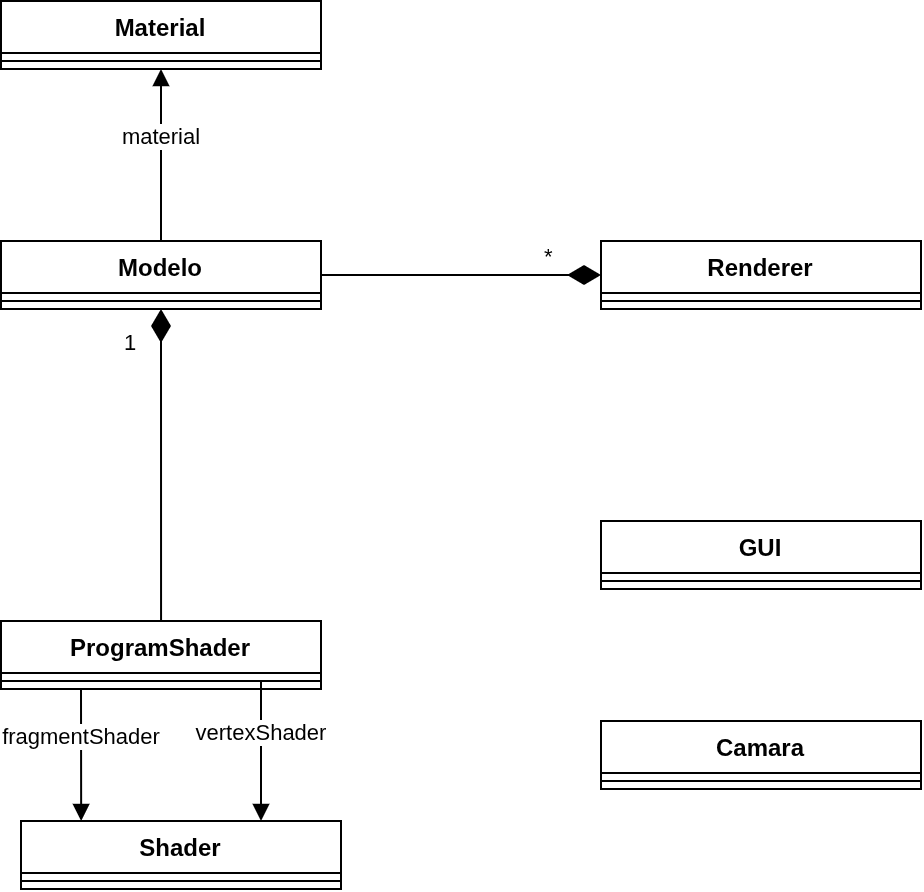

The diagram above was exported from draw.io. Its source (the exported page's mxGraphModel, read from the mxfile embedded in the PNG):
<mxGraphModel dx="1039" dy="602" grid="1" gridSize="10" guides="1" tooltips="1" connect="1" arrows="1" fold="1" page="1" pageScale="1" pageWidth="1169" pageHeight="827" math="0" shadow="0">
  <root>
    <mxCell id="0" />
    <mxCell id="1" parent="0" />
    <mxCell id="4N0uKCxr55WzmfIDD4PY-1" parent="1" style="swimlane;fontStyle=1;align=center;verticalAlign=top;childLayout=stackLayout;horizontal=1;startSize=26;horizontalStack=0;resizeParent=1;resizeParentMax=0;resizeLast=0;collapsible=1;marginBottom=0;whiteSpace=wrap;html=1;" value="Renderer" vertex="1">
      <mxGeometry height="34" width="160" x="550" y="240" as="geometry" />
    </mxCell>
    <mxCell id="4N0uKCxr55WzmfIDD4PY-3" parent="4N0uKCxr55WzmfIDD4PY-1" style="line;strokeWidth=1;fillColor=none;align=left;verticalAlign=middle;spacingTop=-1;spacingLeft=3;spacingRight=3;rotatable=0;labelPosition=right;points=[];portConstraint=eastwest;strokeColor=inherit;" value="" vertex="1">
      <mxGeometry height="8" width="160" y="26" as="geometry" />
    </mxCell>
    <mxCell id="4N0uKCxr55WzmfIDD4PY-6" parent="1" style="swimlane;fontStyle=1;align=center;verticalAlign=top;childLayout=stackLayout;horizontal=1;startSize=26;horizontalStack=0;resizeParent=1;resizeParentMax=0;resizeLast=0;collapsible=1;marginBottom=0;whiteSpace=wrap;html=1;" value="Modelo" vertex="1">
      <mxGeometry height="34" width="160" x="250" y="240" as="geometry" />
    </mxCell>
    <mxCell id="4N0uKCxr55WzmfIDD4PY-8" parent="4N0uKCxr55WzmfIDD4PY-6" style="line;strokeWidth=1;fillColor=none;align=left;verticalAlign=middle;spacingTop=-1;spacingLeft=3;spacingRight=3;rotatable=0;labelPosition=right;points=[];portConstraint=eastwest;strokeColor=inherit;" value="" vertex="1">
      <mxGeometry height="8" width="160" y="26" as="geometry" />
    </mxCell>
    <mxCell id="4N0uKCxr55WzmfIDD4PY-10" parent="1" style="swimlane;fontStyle=1;align=center;verticalAlign=top;childLayout=stackLayout;horizontal=1;startSize=26;horizontalStack=0;resizeParent=1;resizeParentMax=0;resizeLast=0;collapsible=1;marginBottom=0;whiteSpace=wrap;html=1;" value="ProgramShader" vertex="1">
      <mxGeometry height="34" width="160" x="250" y="430" as="geometry" />
    </mxCell>
    <mxCell id="4N0uKCxr55WzmfIDD4PY-12" parent="4N0uKCxr55WzmfIDD4PY-10" style="line;strokeWidth=1;fillColor=none;align=left;verticalAlign=middle;spacingTop=-1;spacingLeft=3;spacingRight=3;rotatable=0;labelPosition=right;points=[];portConstraint=eastwest;strokeColor=inherit;" value="" vertex="1">
      <mxGeometry height="8" width="160" y="26" as="geometry" />
    </mxCell>
    <mxCell id="4N0uKCxr55WzmfIDD4PY-14" parent="1" style="swimlane;fontStyle=1;align=center;verticalAlign=top;childLayout=stackLayout;horizontal=1;startSize=26;horizontalStack=0;resizeParent=1;resizeParentMax=0;resizeLast=0;collapsible=1;marginBottom=0;whiteSpace=wrap;html=1;" value="Shader" vertex="1">
      <mxGeometry height="34" width="160" x="260" y="530" as="geometry" />
    </mxCell>
    <mxCell id="4N0uKCxr55WzmfIDD4PY-16" parent="4N0uKCxr55WzmfIDD4PY-14" style="line;strokeWidth=1;fillColor=none;align=left;verticalAlign=middle;spacingTop=-1;spacingLeft=3;spacingRight=3;rotatable=0;labelPosition=right;points=[];portConstraint=eastwest;strokeColor=inherit;" value="" vertex="1">
      <mxGeometry height="8" width="160" y="26" as="geometry" />
    </mxCell>
    <mxCell id="4N0uKCxr55WzmfIDD4PY-19" parent="1" style="swimlane;fontStyle=1;align=center;verticalAlign=top;childLayout=stackLayout;horizontal=1;startSize=26;horizontalStack=0;resizeParent=1;resizeParentMax=0;resizeLast=0;collapsible=1;marginBottom=0;whiteSpace=wrap;html=1;" value="Camara" vertex="1">
      <mxGeometry height="34" width="160" x="550" y="480" as="geometry" />
    </mxCell>
    <mxCell id="4N0uKCxr55WzmfIDD4PY-21" parent="4N0uKCxr55WzmfIDD4PY-19" style="line;strokeWidth=1;fillColor=none;align=left;verticalAlign=middle;spacingTop=-1;spacingLeft=3;spacingRight=3;rotatable=0;labelPosition=right;points=[];portConstraint=eastwest;strokeColor=inherit;" value="" vertex="1">
      <mxGeometry height="8" width="160" y="26" as="geometry" />
    </mxCell>
    <mxCell id="4N0uKCxr55WzmfIDD4PY-23" parent="1" style="swimlane;fontStyle=1;align=center;verticalAlign=top;childLayout=stackLayout;horizontal=1;startSize=26;horizontalStack=0;resizeParent=1;resizeParentMax=0;resizeLast=0;collapsible=1;marginBottom=0;whiteSpace=wrap;html=1;" value="GUI" vertex="1">
      <mxGeometry height="34" width="160" x="550" y="380" as="geometry" />
    </mxCell>
    <mxCell id="4N0uKCxr55WzmfIDD4PY-25" parent="4N0uKCxr55WzmfIDD4PY-23" style="line;strokeWidth=1;fillColor=none;align=left;verticalAlign=middle;spacingTop=-1;spacingLeft=3;spacingRight=3;rotatable=0;labelPosition=right;points=[];portConstraint=eastwest;strokeColor=inherit;" value="" vertex="1">
      <mxGeometry height="8" width="160" y="26" as="geometry" />
    </mxCell>
    <mxCell id="4N0uKCxr55WzmfIDD4PY-28" edge="1" parent="1" style="html=1;verticalAlign=bottom;endArrow=block;curved=0;rounded=0;entryX=0.75;entryY=0;entryDx=0;entryDy=0;" target="4N0uKCxr55WzmfIDD4PY-14" value="vertexShader">
      <mxGeometry relative="1" width="80" as="geometry">
        <mxPoint x="380" y="460" as="sourcePoint" />
        <mxPoint x="530" y="440.29" as="targetPoint" />
      </mxGeometry>
    </mxCell>
    <mxCell id="4N0uKCxr55WzmfIDD4PY-29" edge="1" parent="1" source="4N0uKCxr55WzmfIDD4PY-10" style="html=1;verticalAlign=bottom;endArrow=block;curved=0;rounded=0;entryX=0.188;entryY=0;entryDx=0;entryDy=0;exitX=0.25;exitY=1;exitDx=0;exitDy=0;entryPerimeter=0;" target="4N0uKCxr55WzmfIDD4PY-14" value="fragmentShader">
      <mxGeometry relative="1" width="80" as="geometry">
        <mxPoint x="410" y="460" as="sourcePoint" />
        <mxPoint x="530" y="460.29" as="targetPoint" />
      </mxGeometry>
    </mxCell>
    <mxCell id="4N0uKCxr55WzmfIDD4PY-30" edge="1" parent="1" source="4N0uKCxr55WzmfIDD4PY-6" style="endArrow=none;html=1;endSize=12;startArrow=diamondThin;startSize=14;startFill=1;edgeStyle=orthogonalEdgeStyle;align=left;verticalAlign=bottom;rounded=0;exitX=0.5;exitY=1;exitDx=0;exitDy=0;endFill=0;" value="1">
      <mxGeometry relative="1" x="-0.6661" y="-20" as="geometry">
        <mxPoint as="offset" />
        <Array as="points">
          <mxPoint x="330" y="429.67" />
        </Array>
        <mxPoint x="370" y="340" as="sourcePoint" />
        <mxPoint x="330.03" y="429.66" as="targetPoint" />
      </mxGeometry>
    </mxCell>
    <mxCell id="4N0uKCxr55WzmfIDD4PY-32" edge="1" parent="1" source="4N0uKCxr55WzmfIDD4PY-1" style="endArrow=none;html=1;endSize=12;startArrow=diamondThin;startSize=14;startFill=1;edgeStyle=orthogonalEdgeStyle;align=left;verticalAlign=bottom;rounded=0;exitX=0;exitY=0.5;exitDx=0;exitDy=0;endFill=0;entryX=1;entryY=0.5;entryDx=0;entryDy=0;" target="4N0uKCxr55WzmfIDD4PY-6" value="*">
      <mxGeometry relative="1" x="-0.5714" as="geometry">
        <mxPoint as="offset" />
        <Array as="points">
          <mxPoint x="470" y="257" />
          <mxPoint x="470" y="257" />
        </Array>
        <mxPoint x="380" y="360" as="sourcePoint" />
        <mxPoint x="380.03" y="515.6600000000001" as="targetPoint" />
      </mxGeometry>
    </mxCell>
    <mxCell id="0JdGjylidw1q5_fkAVzA-1" parent="1" style="swimlane;fontStyle=1;align=center;verticalAlign=top;childLayout=stackLayout;horizontal=1;startSize=26;horizontalStack=0;resizeParent=1;resizeParentMax=0;resizeLast=0;collapsible=1;marginBottom=0;whiteSpace=wrap;html=1;" value="Material" vertex="1">
      <mxGeometry height="34" width="160" x="250" y="120" as="geometry" />
    </mxCell>
    <mxCell id="0JdGjylidw1q5_fkAVzA-2" parent="0JdGjylidw1q5_fkAVzA-1" style="line;strokeWidth=1;fillColor=none;align=left;verticalAlign=middle;spacingTop=-1;spacingLeft=3;spacingRight=3;rotatable=0;labelPosition=right;points=[];portConstraint=eastwest;strokeColor=inherit;" value="" vertex="1">
      <mxGeometry height="8" width="160" y="26" as="geometry" />
    </mxCell>
    <mxCell id="0JdGjylidw1q5_fkAVzA-4" edge="1" parent="1" source="4N0uKCxr55WzmfIDD4PY-6" style="html=1;verticalAlign=bottom;endArrow=block;curved=0;rounded=0;exitX=0.5;exitY=0;exitDx=0;exitDy=0;entryX=0.5;entryY=1;entryDx=0;entryDy=0;" target="0JdGjylidw1q5_fkAVzA-1" value="material">
      <mxGeometry relative="1" width="80" as="geometry">
        <mxPoint x="150" y="380" as="sourcePoint" />
        <mxPoint x="330" y="150" as="targetPoint" />
      </mxGeometry>
    </mxCell>
  </root>
</mxGraphModel>